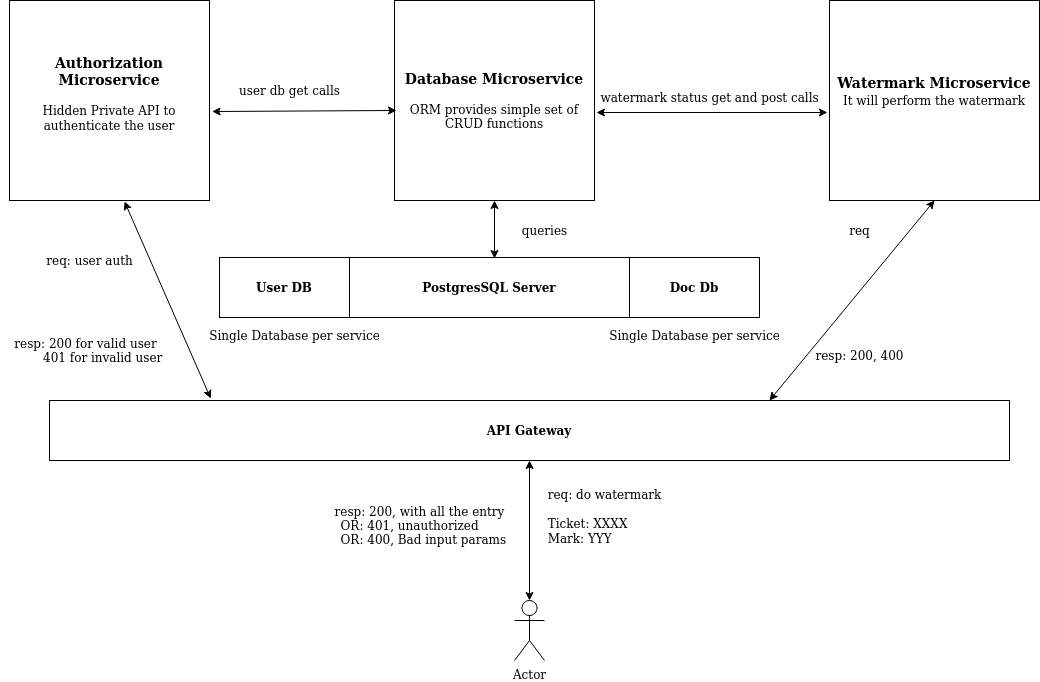

The diagram above was exported from draw.io. Its source (the exported page's mxGraphModel, read from the mxfile embedded in the PNG):
<mxGraphModel dx="868" dy="396" grid="1" gridSize="10" guides="1" tooltips="1" connect="1" arrows="1" fold="1" page="1" pageScale="1" pageWidth="1169" pageHeight="826" math="0" shadow="0">
  <root>
    <mxCell id="0" />
    <mxCell id="1" parent="0" />
    <mxCell id="WBSa8bUf7Oe-JQw6YL4T-3" value="&lt;font style=&quot;font-size: 14px&quot;&gt;&lt;b&gt;Authorization Microservice&lt;/b&gt;&lt;/font&gt;&lt;br&gt;&lt;br&gt;&lt;div&gt;&lt;div align=&quot;center&quot;&gt;Hidden Private API to authenticate the user&lt;br&gt;&lt;/div&gt;&lt;br&gt;&lt;/div&gt;" style="rounded=0;whiteSpace=wrap;html=1;" parent="1" vertex="1">
      <mxGeometry x="80" y="120" width="200" height="200" as="geometry" />
    </mxCell>
    <mxCell id="WBSa8bUf7Oe-JQw6YL4T-17" value="Single Database per service" style="text;html=1;align=center;verticalAlign=middle;resizable=0;points=[];autosize=1;" parent="1" vertex="1">
      <mxGeometry x="670" y="445" width="190" height="20" as="geometry" />
    </mxCell>
    <mxCell id="WBSa8bUf7Oe-JQw6YL4T-18" value="&lt;b&gt;API Gateway&lt;/b&gt;" style="rounded=0;whiteSpace=wrap;html=1;" parent="1" vertex="1">
      <mxGeometry x="120" y="520" width="960" height="60" as="geometry" />
    </mxCell>
    <mxCell id="WBSa8bUf7Oe-JQw6YL4T-21" value="" style="endArrow=classic;startArrow=classic;html=1;entryX=0.575;entryY=1.005;entryDx=0;entryDy=0;entryPerimeter=0;exitX=0.168;exitY=-0.033;exitDx=0;exitDy=0;exitPerimeter=0;" parent="1" source="WBSa8bUf7Oe-JQw6YL4T-18" target="WBSa8bUf7Oe-JQw6YL4T-3" edge="1">
      <mxGeometry width="50" height="50" relative="1" as="geometry">
        <mxPoint x="330" y="520" as="sourcePoint" />
        <mxPoint x="380" y="470" as="targetPoint" />
      </mxGeometry>
    </mxCell>
    <mxCell id="WBSa8bUf7Oe-JQw6YL4T-22" value="req: user auth" style="text;html=1;align=center;verticalAlign=middle;resizable=0;points=[];autosize=1;" parent="1" vertex="1">
      <mxGeometry x="110" y="370" width="100" height="20" as="geometry" />
    </mxCell>
    <mxCell id="WBSa8bUf7Oe-JQw6YL4T-23" value="&lt;div&gt;resp: 200 for valid user&lt;/div&gt;&lt;div align=&quot;left&quot;&gt;&amp;nbsp;&amp;nbsp;&amp;nbsp;&amp;nbsp;&amp;nbsp;&amp;nbsp;&amp;nbsp;&amp;nbsp; 401 for invalid user&lt;br&gt;&lt;/div&gt;" style="text;html=1;align=center;verticalAlign=middle;resizable=0;points=[];autosize=1;" parent="1" vertex="1">
      <mxGeometry x="71" y="455" width="170" height="30" as="geometry" />
    </mxCell>
    <mxCell id="WBSa8bUf7Oe-JQw6YL4T-25" value="Actor" style="shape=umlActor;verticalLabelPosition=bottom;labelBackgroundColor=#ffffff;verticalAlign=top;html=1;outlineConnect=0;" parent="1" vertex="1">
      <mxGeometry x="585" y="720" width="30" height="60" as="geometry" />
    </mxCell>
    <mxCell id="WBSa8bUf7Oe-JQw6YL4T-29" value="req: do watermark&lt;br&gt;&lt;br&gt;&lt;div align=&quot;left&quot;&gt;Ticket: XXXX&lt;br&gt;Mark: YYY&lt;/div&gt;" style="text;html=1;align=center;verticalAlign=middle;resizable=0;points=[];autosize=1;" parent="1" vertex="1">
      <mxGeometry x="610" y="606" width="130" height="60" as="geometry" />
    </mxCell>
    <mxCell id="WBSa8bUf7Oe-JQw6YL4T-33" value="" style="endArrow=classic;startArrow=classic;html=1;exitX=1.01;exitY=0.56;exitDx=0;exitDy=0;exitPerimeter=0;entryX=-0.01;entryY=0.56;entryDx=0;entryDy=0;entryPerimeter=0;" parent="1" source="WBSa8bUf7Oe-JQw6YL4T-44" target="WBSa8bUf7Oe-JQw6YL4T-46" edge="1">
      <mxGeometry width="50" height="50" relative="1" as="geometry">
        <mxPoint x="617" y="229" as="sourcePoint" />
        <mxPoint x="748" y="231" as="targetPoint" />
      </mxGeometry>
    </mxCell>
    <mxCell id="WBSa8bUf7Oe-JQw6YL4T-35" value="" style="endArrow=classic;startArrow=classic;html=1;entryX=0.5;entryY=1;entryDx=0;entryDy=0;exitX=0.5;exitY=0;exitDx=0;exitDy=0;exitPerimeter=0;" parent="1" source="WBSa8bUf7Oe-JQw6YL4T-25" target="WBSa8bUf7Oe-JQw6YL4T-18" edge="1">
      <mxGeometry width="50" height="50" relative="1" as="geometry">
        <mxPoint x="500" y="660" as="sourcePoint" />
        <mxPoint x="550" y="610" as="targetPoint" />
      </mxGeometry>
    </mxCell>
    <mxCell id="WBSa8bUf7Oe-JQw6YL4T-36" value="resp: 200, with all the entry&lt;br&gt;&lt;div align=&quot;left&quot;&gt;&amp;nbsp; OR: 401, unauthorized&lt;br&gt;&amp;nbsp; OR: 400, Bad input params&lt;br&gt;&lt;/div&gt;" style="text;html=1;align=center;verticalAlign=middle;resizable=0;points=[];autosize=1;" parent="1" vertex="1">
      <mxGeometry x="395" y="620" width="190" height="50" as="geometry" />
    </mxCell>
    <mxCell id="WBSa8bUf7Oe-JQw6YL4T-40" value="" style="endArrow=classic;startArrow=classic;html=1;exitX=0.75;exitY=0;exitDx=0;exitDy=0;entryX=0.5;entryY=1;entryDx=0;entryDy=0;" parent="1" source="WBSa8bUf7Oe-JQw6YL4T-18" target="WBSa8bUf7Oe-JQw6YL4T-46" edge="1">
      <mxGeometry width="50" height="50" relative="1" as="geometry">
        <mxPoint x="620" y="522" as="sourcePoint" />
        <mxPoint x="825" y="324" as="targetPoint" />
      </mxGeometry>
    </mxCell>
    <mxCell id="WBSa8bUf7Oe-JQw6YL4T-41" value="req" style="text;html=1;align=center;verticalAlign=middle;resizable=0;points=[];autosize=1;" parent="1" vertex="1">
      <mxGeometry x="910" y="340" width="40" height="20" as="geometry" />
    </mxCell>
    <mxCell id="WBSa8bUf7Oe-JQw6YL4T-42" value="resp: 200, 400" style="text;html=1;align=center;verticalAlign=middle;resizable=0;points=[];autosize=1;" parent="1" vertex="1">
      <mxGeometry x="880" y="465" width="100" height="20" as="geometry" />
    </mxCell>
    <mxCell id="WBSa8bUf7Oe-JQw6YL4T-43" value="queries" style="text;html=1;align=center;verticalAlign=middle;resizable=0;points=[];autosize=1;" parent="1" vertex="1">
      <mxGeometry x="585" y="340" width="60" height="20" as="geometry" />
    </mxCell>
    <mxCell id="WBSa8bUf7Oe-JQw6YL4T-44" value="&lt;font style=&quot;font-size: 14px&quot;&gt;&lt;b&gt;Database Microservice&lt;/b&gt;&lt;/font&gt;&lt;br&gt;&lt;div&gt;&lt;br&gt;&lt;div align=&quot;center&quot;&gt;ORM provides simple set of CRUD functions&lt;br&gt;&lt;/div&gt;&lt;/div&gt;" style="rounded=0;whiteSpace=wrap;html=1;" parent="1" vertex="1">
      <mxGeometry x="465" y="120" width="200" height="200" as="geometry" />
    </mxCell>
    <mxCell id="WBSa8bUf7Oe-JQw6YL4T-46" value="&lt;font style=&quot;font-size: 14px&quot;&gt;&lt;b&gt;Watermark Microservice&lt;br&gt;&lt;/b&gt;&lt;font style=&quot;font-size: 12px&quot;&gt;It will perform the watermark&lt;/font&gt;&lt;b&gt;&lt;br&gt;&lt;br&gt;&lt;/b&gt;&lt;/font&gt;" style="rounded=0;whiteSpace=wrap;html=1;" parent="1" vertex="1">
      <mxGeometry x="900" y="120" width="210" height="200" as="geometry" />
    </mxCell>
    <mxCell id="WBSa8bUf7Oe-JQw6YL4T-47" value="" style="endArrow=classic;startArrow=classic;html=1;exitX=1.013;exitY=0.555;exitDx=0;exitDy=0;exitPerimeter=0;entryX=0.01;entryY=0.55;entryDx=0;entryDy=0;entryPerimeter=0;" parent="1" source="WBSa8bUf7Oe-JQw6YL4T-3" target="WBSa8bUf7Oe-JQw6YL4T-44" edge="1">
      <mxGeometry width="50" height="50" relative="1" as="geometry">
        <mxPoint x="290" y="230" as="sourcePoint" />
        <mxPoint x="400" y="230" as="targetPoint" />
      </mxGeometry>
    </mxCell>
    <mxCell id="WBSa8bUf7Oe-JQw6YL4T-48" value="&lt;b&gt;PostgresSQL Server&lt;/b&gt;" style="rounded=0;whiteSpace=wrap;html=1;" parent="1" vertex="1">
      <mxGeometry x="290" y="377" width="540" height="60" as="geometry" />
    </mxCell>
    <mxCell id="WBSa8bUf7Oe-JQw6YL4T-49" value="" style="endArrow=classic;startArrow=classic;html=1;entryX=0.5;entryY=1;entryDx=0;entryDy=0;" parent="1" target="WBSa8bUf7Oe-JQw6YL4T-44" edge="1">
      <mxGeometry width="50" height="50" relative="1" as="geometry">
        <mxPoint x="565" y="378" as="sourcePoint" />
        <mxPoint x="300" y="311" as="targetPoint" />
      </mxGeometry>
    </mxCell>
    <mxCell id="WBSa8bUf7Oe-JQw6YL4T-51" value="Single Database per service" style="text;html=1;align=center;verticalAlign=middle;resizable=0;points=[];autosize=1;" parent="1" vertex="1">
      <mxGeometry x="270" y="445" width="190" height="20" as="geometry" />
    </mxCell>
    <mxCell id="WBSa8bUf7Oe-JQw6YL4T-55" value="&lt;b&gt;User DB&lt;/b&gt;" style="rounded=0;whiteSpace=wrap;html=1;" parent="1" vertex="1">
      <mxGeometry x="290" y="377" width="130" height="60" as="geometry" />
    </mxCell>
    <mxCell id="WBSa8bUf7Oe-JQw6YL4T-56" value="&lt;b&gt;Doc Db&lt;/b&gt;" style="rounded=0;whiteSpace=wrap;html=1;" parent="1" vertex="1">
      <mxGeometry x="700" y="377" width="130" height="60" as="geometry" />
    </mxCell>
    <mxCell id="nKS6gzgll9lgNSg1mZZh-3" value=" watermark status get and post calls" style="text;html=1;align=center;verticalAlign=middle;resizable=0;points=[];autosize=1;" parent="1" vertex="1">
      <mxGeometry x="665" y="207" width="230" height="20" as="geometry" />
    </mxCell>
    <mxCell id="nKS6gzgll9lgNSg1mZZh-4" value="user db get calls" style="text;html=1;align=center;verticalAlign=middle;resizable=0;points=[];autosize=1;" parent="1" vertex="1">
      <mxGeometry x="300" y="200" width="120" height="20" as="geometry" />
    </mxCell>
  </root>
</mxGraphModel>